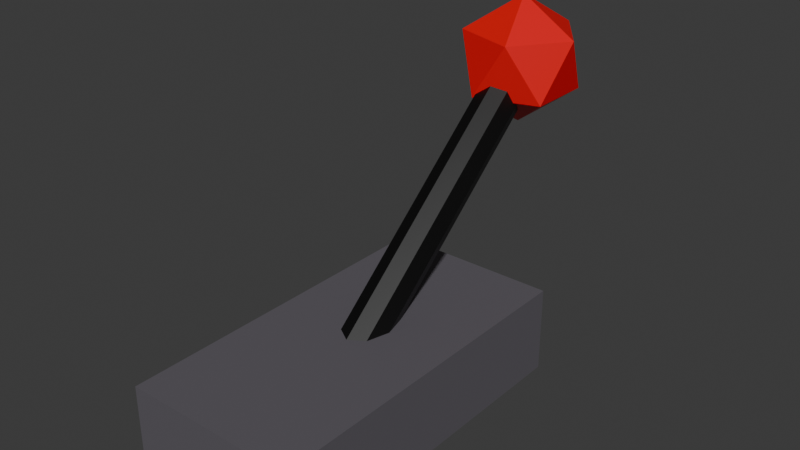# Source: lever.blend  (saved by Blender 4.1.23; exported with 4.5.12 LTS)
import bpy
from mathutils import Matrix  # noqa: F401  (used for matrix-valued properties, if any)

bpy.ops.wm.read_factory_settings(use_empty=True)
scene = bpy.context.scene
scene.name = 'Scene'

# ---- materials (node trees are filled in below, after node groups)
mat_material_003 = bpy.data.materials.new('Material.003')
mat_material_003.use_transparent_shadow = False
mat_material_002 = bpy.data.materials.new('Material.002')
mat_material_002.use_transparent_shadow = False
mat_material_001 = bpy.data.materials.new('Material.001')
mat_material_001.use_transparent_shadow = False

# ---- material node trees
mat_material_003.use_nodes = True; mat_material_003.node_tree.nodes.clear()
_N = mat_material_003.node_tree.nodes; _L = mat_material_003.node_tree.links
n0 = _N.new('ShaderNodeBsdfPrincipled'); n0.name = 'Principled BSDF'; n0.location = (10, 300)
n0.inputs[0].default_value = (0.1185, 0.1099, 0.1274, 1.0)
n1 = _N.new('ShaderNodeOutputMaterial'); n1.name = 'Material Output'; n1.location = (300, 300)
_L.new(n0.outputs[0], n1.inputs[0])
n1.is_active_output = True
mat_material_002.use_nodes = True; mat_material_002.node_tree.nodes.clear()
_N = mat_material_002.node_tree.nodes; _L = mat_material_002.node_tree.links
n0 = _N.new('ShaderNodeBsdfPrincipled'); n0.name = 'Principled BSDF'; n0.location = (10, 300)
n0.inputs[0].default_value = (0.0, 0.0, 0.0, 1.0)
n1 = _N.new('ShaderNodeOutputMaterial'); n1.name = 'Material Output'; n1.location = (300, 300)
_L.new(n0.outputs[0], n1.inputs[0])
n1.is_active_output = True
mat_material_001.use_nodes = True; mat_material_001.node_tree.nodes.clear()
_N = mat_material_001.node_tree.nodes; _L = mat_material_001.node_tree.links
n0 = _N.new('ShaderNodeBsdfPrincipled'); n0.name = 'Principled BSDF'; n0.location = (10, 300)
n0.inputs[0].default_value = (0.8002, 0.0, 0.003355, 1.0)
n1 = _N.new('ShaderNodeOutputMaterial'); n1.name = 'Material Output'; n1.location = (300, 300)
_L.new(n0.outputs[0], n1.inputs[0])
n1.is_active_output = True

# ---- world
world_world = bpy.data.worlds.new('World'); scene.world = world_world
world_world.use_nodes = True; world_world.node_tree.nodes.clear()
_N = world_world.node_tree.nodes; _L = world_world.node_tree.links
n0 = _N.new('ShaderNodeOutputWorld'); n0.name = 'World Output'; n0.location = (300, 300)
n1 = _N.new('ShaderNodeBackground'); n1.name = 'Background'; n1.location = (10, 300)
n1.inputs[0].default_value = (0.05088, 0.05088, 0.05088, 1.0)
_L.new(n1.outputs[0], n0.inputs[0])
n0.is_active_output = True
world_world.color = (0.05088, 0.05088, 0.05088)
world_world.use_sun_shadow = False
world_world.sun_shadow_jitter_overblur = 0.0

# ---- meshes
me_cube_002 = bpy.data.meshes.new('Cube.002')
me_cube_002.from_pydata([(-0.5, -1.0, -0.25), (-0.5, -1.0, 0.25), (-0.5, 1.0, -0.25), (-0.5, 1.0, 0.25), (0.5, -1.0, -0.25), (0.5, -1.0, 0.25), (0.5, 1.0, -0.25), (0.5, 1.0, 0.25)], [], [(0, 1, 3, 2), (2, 3, 7, 6), (6, 7, 5, 4), (4, 5, 1, 0), (2, 6, 4, 0), (7, 3, 1, 5)])
_uv = me_cube_002.uv_layers.new(name='UVMap')
_uv.uv.foreach_set('vector', [0.375, 0.0, 0.625, 0.0, 0.625, 0.25, 0.375, 0.25, 0.375, 0.25, 0.625, 0.25, 0.625, 0.5, 0.375, 0.5, 0.375, 0.5, 0.625, 0.5, 0.625, 0.75, 0.375, 0.75, 0.375, 0.75, 0.625, 0.75, 0.625, 1.0, 0.375, 1.0, 0.125, 0.5, 0.375, 0.5, 0.375, 0.75, 0.125, 0.75, 0.625, 0.5, 0.875, 0.5, 0.875, 0.75, 0.625, 0.75])
me_cube_002.materials.append(mat_material_003)
me_cube_002.update()
me_cylinder = bpy.data.meshes.new('Cylinder')
me_cylinder.from_pydata([(0.0, -0.6739, -0.7493), (0.0, 0.8376, 0.5604), (0.08839, -0.6979, -0.7216), (0.08839, 0.8137, 0.588), (0.125, -0.7558, -0.6548), (0.125, 0.7558, 0.6548), (0.08839, -0.8137, -0.588), (0.08839, 0.6979, 0.7216), (0.0, -0.8376, -0.5604), (0.0, 0.6739, 0.7493), (-0.08839, -0.8137, -0.588), (-0.08839, 0.6979, 0.7216), (-0.125, -0.7558, -0.6548), (-0.125, 0.7558, 0.6548), (-0.08839, -0.6979, -0.7216), (-0.08839, 0.8137, 0.588)], [], [(0, 1, 3, 2), (2, 3, 5, 4), (4, 5, 7, 6), (6, 7, 9, 8), (8, 9, 11, 10), (10, 11, 13, 12), (3, 1, 15, 13, 11, 9, 7, 5), (12, 13, 15, 14), (14, 15, 1, 0), (0, 2, 4, 6, 8, 10, 12, 14)])
_uv = me_cylinder.uv_layers.new(name='UVMap')
_uv.uv.foreach_set('vector', [1.0, 0.5, 1.0, 1.0, 0.875, 1.0, 0.875, 0.5, 0.875, 0.5, 0.875, 1.0, 0.75, 1.0, 0.75, 0.5, 0.75, 0.5, 0.75, 1.0, 0.625, 1.0, 0.625, 0.5, 0.625, 0.5, 0.625, 1.0, 0.5, 1.0, 0.5, 0.5, 0.5, 0.5, 0.5, 1.0, 0.375, 1.0, 0.375, 0.5, 0.375, 0.5, 0.375, 1.0, 0.25, 1.0, 0.25, 0.5, 0.4197, 0.4197, 0.25, 0.49, 0.08029, 0.4197, 0.01, 0.25, 0.08029, 0.08029, 0.25, 0.01, 0.4197, 0.08029, 0.49, 0.25, 0.25, 0.5, 0.25, 1.0, 0.125, 1.0, 0.125, 0.5, 0.125, 0.5, 0.125, 1.0, 0.0, 1.0, 0.0, 0.5, 0.75, 0.49, 0.9197, 0.4197, 0.99, 0.25, 0.9197, 0.08029, 0.75, 0.01, 0.5803, 0.08029, 0.51, 0.25, 0.5803, 0.4197])
me_cylinder.materials.append(mat_material_002)
me_cylinder.update()
me_icosphere = bpy.data.meshes.new('Icosphere')
me_icosphere.from_pydata([(0.0, 0.0, -0.368), (0.2662, -0.1934, -0.1646), (-0.1017, -0.313, -0.1646), (-0.3291, 0.0, -0.1646), (-0.1017, 0.313, -0.1646), (0.2662, 0.1934, -0.1646), (0.1017, -0.313, 0.1646), (-0.2662, -0.1934, 0.1646), (-0.2662, 0.1934, 0.1646), (0.1017, 0.313, 0.1646), (0.3291, 0.0, 0.1646), (0.0, 0.0, 0.368)], [], [(0, 1, 2), (1, 0, 5), (0, 2, 3), (0, 3, 4), (0, 4, 5), (1, 5, 10), (2, 1, 6), (3, 2, 7), (4, 3, 8), (5, 4, 9), (1, 10, 6), (2, 6, 7), (3, 7, 8), (4, 8, 9), (5, 9, 10), (6, 10, 11), (7, 6, 11), (8, 7, 11), (9, 8, 11), (10, 9, 11)])
_uv = me_icosphere.uv_layers.new(name='UVMap')
_uv.uv.foreach_set('vector', [0.1818, 0.0, 0.2727, 0.1575, 0.09091, 0.1575, 0.2727, 0.1575, 0.3636, 0.0, 0.4545, 0.1575, 0.9091, 0.0, 1.0, 0.1575, 0.8182, 0.1575, 0.7273, 0.0, 0.8182, 0.1575, 0.6364, 0.1575, 0.5455, 0.0, 0.6364, 0.1575, 0.4545, 0.1575, 0.2727, 0.1575, 0.4545, 0.1575, 0.3636, 0.3149, 0.09091, 0.1575, 0.2727, 0.1575, 0.1818, 0.3149, 0.8182, 0.1575, 1.0, 0.1575, 0.9091, 0.3149, 0.6364, 0.1575, 0.8182, 0.1575, 0.7273, 0.3149, 0.4545, 0.1575, 0.6364, 0.1575, 0.5455, 0.3149, 0.2727, 0.1575, 0.3636, 0.3149, 0.1818, 0.3149, 0.09091, 0.1575, 0.1818, 0.3149, 0.0, 0.3149, 0.8182, 0.1575, 0.9091, 0.3149, 0.7273, 0.3149, 0.6364, 0.1575, 0.7273, 0.3149, 0.5455, 0.3149, 0.4545, 0.1575, 0.5455, 0.3149, 0.3636, 0.3149, 0.1818, 0.3149, 0.3636, 0.3149, 0.2727, 0.4724, 0.0, 0.3149, 0.1818, 0.3149, 0.09091, 0.4724, 0.7273, 0.3149, 0.9091, 0.3149, 0.8182, 0.4724, 0.5455, 0.3149, 0.7273, 0.3149, 0.6364, 0.4724, 0.3636, 0.3149, 0.5455, 0.3149, 0.4545, 0.4724])
me_icosphere.materials.append(mat_material_001)
me_icosphere.update()

# ---- objects
ob_cube = bpy.data.objects.new('Cube', me_cube_002)
ob_cylinder = bpy.data.objects.new('Cylinder', me_cylinder)
ob_icosphere = bpy.data.objects.new('Icosphere', me_icosphere)

# ---- transforms, parenting, visibility, modifiers, constraints
ob_cube.location = (0.0, 0.0, 0.0)
ob_cylinder.location = (0.0, 0.6684, 0.7114)
ob_icosphere.location = (-0.006954, 1.43, 1.36)

# ---- collection membership
scene.collection.objects.link(ob_cube)
scene.collection.objects.link(ob_cylinder)
scene.collection.objects.link(ob_icosphere)

# ---- scene / render settings (as saved in the file)
scene.frame_start = 1; scene.frame_end = 250; scene.frame_set(1)
scene.render.engine = 'BLENDER_EEVEE_NEXT'
scene.cycles.sampling_pattern = 'TABULATED_SOBOL'
scene.eevee.ray_tracing_options.trace_max_roughness = 0.0
bpy.context.view_layer.update()

# ---- added for rendering (the .blend has no active camera and no usable light): camera, sun
cam_auto = bpy.data.cameras.new('AutoCamera')
cam_auto.lens = 50.0
cam_auto.sensor_width = 36.0
cam_auto.clip_end = 1000.0
ob_auto_camera = bpy.data.objects.new('AutoCamera', cam_auto)
scene.collection.objects.link(ob_auto_camera)
ob_auto_camera.location = (3.2632, -3.54411, 3.34958)
ob_auto_camera.rotation_euler = (1.09748, -7.21219e-08, 0.694738)
scene.camera = ob_auto_camera
light_auto_sun = bpy.data.lights.new('AutoSun', 'SUN')
light_auto_sun.energy = 3.0
light_auto_sun.angle = 0.0523599
ob_auto_sun = bpy.data.objects.new('AutoSun', light_auto_sun)
scene.collection.objects.link(ob_auto_sun)
ob_auto_sun.rotation_euler = (0.872665, 0.174533, 0.523599)
bpy.context.view_layer.update()

